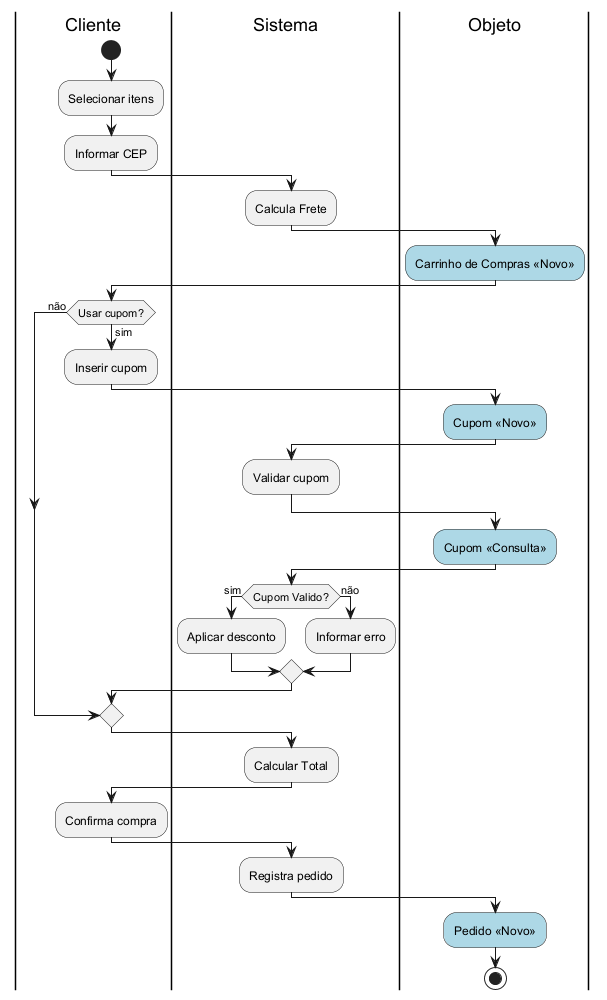

The diagram above was rendered by PlantUML. Its source (embedded in the PNG):
@startuml Compra

|Cliente|
start
:Selecionar itens;
:Informar CEP;

|Sistema|
:Calcula Frete;
|Objeto|
#lightblue:Carrinho de Compras <<Novo>>;

'Decisão e validação para cupom'
|Cliente|
if (Usar cupom?) then(sim)
    :Inserir cupom;
    |Objeto|
    #lightblue:Cupom <<Novo>>;

    |Sistema|
    :Validar cupom;
    |Objeto|
    #lightblue:Cupom <<Consulta>>;
    |Sistema|
    if (Cupom Valido?) then (sim)
        :Aplicar desconto;
    else (não)
        :Informar erro;
    endif
else (não)
endif

|Sistema|
:Calcular Total;

|Cliente|
:Confirma compra;

|Sistema|
:Registra pedido;

|Objeto|
#lightblue:Pedido <<Novo>>;
stop
@enduml